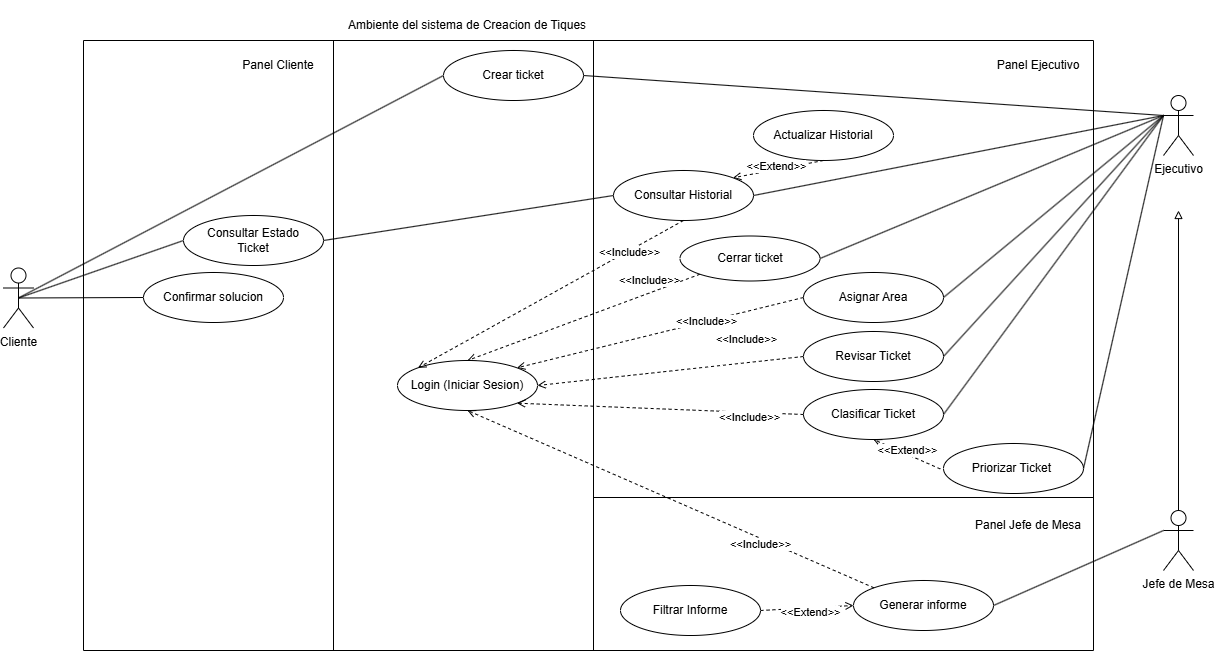

The diagram above was exported from draw.io. Its source (the exported page's mxGraphModel, read from the mxfile embedded in the PNG):
<mxGraphModel dx="2241" dy="829" grid="1" gridSize="10" guides="1" tooltips="1" connect="1" arrows="1" fold="1" page="1" pageScale="1" pageWidth="827" pageHeight="1169" math="0" shadow="0">
  <root>
    <mxCell id="0" />
    <mxCell id="1" parent="0" />
    <mxCell id="kY16eyTJlCt09ROk2EUs-31" edge="1" parent="1" source="kY16eyTJlCt09ROk2EUs-1" style="rounded=0;orthogonalLoop=1;jettySize=auto;html=1;exitX=0.5;exitY=0.5;exitDx=0;exitDy=0;exitPerimeter=0;entryX=0;entryY=0.5;entryDx=0;entryDy=0;endArrow=none;endFill=0;" target="kY16eyTJlCt09ROk2EUs-6">
      <mxGeometry relative="1" as="geometry" />
    </mxCell>
    <mxCell id="kY16eyTJlCt09ROk2EUs-32" edge="1" parent="1" source="kY16eyTJlCt09ROk2EUs-1" style="rounded=0;orthogonalLoop=1;jettySize=auto;html=1;exitX=0.5;exitY=0.5;exitDx=0;exitDy=0;exitPerimeter=0;entryX=0;entryY=0.5;entryDx=0;entryDy=0;endArrow=none;endFill=0;" target="kY16eyTJlCt09ROk2EUs-7">
      <mxGeometry relative="1" as="geometry" />
    </mxCell>
    <mxCell id="kY16eyTJlCt09ROk2EUs-33" edge="1" parent="1" source="kY16eyTJlCt09ROk2EUs-1" style="rounded=0;orthogonalLoop=1;jettySize=auto;html=1;exitX=0.5;exitY=0.5;exitDx=0;exitDy=0;exitPerimeter=0;entryX=0;entryY=0.5;entryDx=0;entryDy=0;endArrow=none;endFill=0;" target="kY16eyTJlCt09ROk2EUs-8">
      <mxGeometry relative="1" as="geometry" />
    </mxCell>
    <mxCell id="kY16eyTJlCt09ROk2EUs-1" parent="1" style="shape=umlActor;verticalLabelPosition=bottom;verticalAlign=top;html=1;" value="Cliente" vertex="1">
      <mxGeometry height="60" width="30" x="-220" y="637.5" as="geometry" />
    </mxCell>
    <mxCell id="kY16eyTJlCt09ROk2EUs-11" parent="1" style="swimlane;startSize=0;" value="" vertex="1">
      <mxGeometry height="610" width="1010" x="-140" y="410" as="geometry" />
    </mxCell>
    <mxCell id="kY16eyTJlCt09ROk2EUs-6" parent="kY16eyTJlCt09ROk2EUs-11" style="ellipse;whiteSpace=wrap;html=1;" value="Crear ticket" vertex="1">
      <mxGeometry height="50" width="140" x="360" y="10" as="geometry" />
    </mxCell>
    <mxCell id="kY16eyTJlCt09ROk2EUs-7" parent="kY16eyTJlCt09ROk2EUs-11" style="ellipse;whiteSpace=wrap;html=1;" value="Consultar Estado&lt;div&gt;Ticket&lt;/div&gt;" vertex="1">
      <mxGeometry height="50" width="140" x="100" y="175" as="geometry" />
    </mxCell>
    <mxCell id="kY16eyTJlCt09ROk2EUs-8" parent="kY16eyTJlCt09ROk2EUs-11" style="ellipse;whiteSpace=wrap;html=1;" value="Confirmar solucion" vertex="1">
      <mxGeometry height="50" width="140" x="60" y="232" as="geometry" />
    </mxCell>
    <mxCell id="kY16eyTJlCt09ROk2EUs-130" parent="kY16eyTJlCt09ROk2EUs-11" style="text;html=1;whiteSpace=wrap;strokeColor=none;fillColor=none;align=center;verticalAlign=middle;rounded=0;" value="Panel Cliente" vertex="1">
      <mxGeometry height="30" width="90" x="150" y="10" as="geometry" />
    </mxCell>
    <mxCell id="dBNOqwUDQ6EL1bjN7LiR-10" edge="1" parent="kY16eyTJlCt09ROk2EUs-11" style="endArrow=none;html=1;rounded=0;entryX=0.5;entryY=0;entryDx=0;entryDy=0;exitX=0.5;exitY=1;exitDx=0;exitDy=0;" value="">
      <mxGeometry height="50" relative="1" width="50" as="geometry">
        <mxPoint x="250" y="610" as="sourcePoint" />
        <mxPoint x="250" as="targetPoint" />
      </mxGeometry>
    </mxCell>
    <mxCell id="kY16eyTJlCt09ROk2EUs-4" parent="kY16eyTJlCt09ROk2EUs-11" style="shape=umlActor;verticalLabelPosition=bottom;verticalAlign=top;html=1;" value="Jefe de Mesa" vertex="1">
      <mxGeometry height="60" width="30" x="1080" y="470" as="geometry" />
    </mxCell>
    <mxCell id="kY16eyTJlCt09ROk2EUs-100" edge="1" parent="kY16eyTJlCt09ROk2EUs-11" source="kY16eyTJlCt09ROk2EUs-12" style="rounded=0;orthogonalLoop=1;jettySize=auto;html=1;entryX=1;entryY=0.5;entryDx=0;entryDy=0;endArrow=open;endFill=0;dashed=1;exitX=0;exitY=0.5;exitDx=0;exitDy=0;" target="kY16eyTJlCt09ROk2EUs-99">
      <mxGeometry relative="1" as="geometry" />
    </mxCell>
    <mxCell id="kY16eyTJlCt09ROk2EUs-112" connectable="0" parent="kY16eyTJlCt09ROk2EUs-100" style="edgeLabel;html=1;align=center;verticalAlign=middle;resizable=0;points=[];" value="&amp;lt;&amp;lt;Include&amp;gt;&amp;gt;" vertex="1">
      <mxGeometry relative="1" x="-0.1747" y="3" as="geometry">
        <mxPoint x="52" y="-32" as="offset" />
      </mxGeometry>
    </mxCell>
    <mxCell id="kY16eyTJlCt09ROk2EUs-12" parent="kY16eyTJlCt09ROk2EUs-11" style="ellipse;whiteSpace=wrap;html=1;" value="Revisar Ticket" vertex="1">
      <mxGeometry height="50" width="140" x="720" y="291" as="geometry" />
    </mxCell>
    <mxCell id="kY16eyTJlCt09ROk2EUs-14" parent="kY16eyTJlCt09ROk2EUs-11" style="ellipse;whiteSpace=wrap;html=1;" value="Asignar Area" vertex="1">
      <mxGeometry height="50" width="140" x="720" y="232" as="geometry" />
    </mxCell>
    <mxCell id="kY16eyTJlCt09ROk2EUs-15" parent="kY16eyTJlCt09ROk2EUs-11" style="ellipse;whiteSpace=wrap;html=1;" value="Actualizar Historial" vertex="1">
      <mxGeometry height="50" width="140" x="670" y="70" as="geometry" />
    </mxCell>
    <mxCell id="kY16eyTJlCt09ROk2EUs-108" edge="1" parent="kY16eyTJlCt09ROk2EUs-11" source="kY16eyTJlCt09ROk2EUs-16" style="rounded=0;orthogonalLoop=1;jettySize=auto;html=1;entryX=0.5;entryY=0;entryDx=0;entryDy=0;dashed=1;endArrow=open;endFill=0;exitX=0;exitY=1;exitDx=0;exitDy=0;" target="kY16eyTJlCt09ROk2EUs-99">
      <mxGeometry relative="1" as="geometry" />
    </mxCell>
    <mxCell id="kY16eyTJlCt09ROk2EUs-116" connectable="0" parent="kY16eyTJlCt09ROk2EUs-108" style="edgeLabel;html=1;align=center;verticalAlign=middle;resizable=0;points=[];" value="&amp;lt;&amp;lt;Include&amp;gt;&amp;gt;" vertex="1">
      <mxGeometry relative="1" x="-0.4245" y="-4" as="geometry">
        <mxPoint x="17" y="-15" as="offset" />
      </mxGeometry>
    </mxCell>
    <mxCell id="kY16eyTJlCt09ROk2EUs-16" parent="kY16eyTJlCt09ROk2EUs-11" style="ellipse;whiteSpace=wrap;html=1;" value="Cerrar ticket" vertex="1">
      <mxGeometry height="45" width="140" x="596.5" y="195.5" as="geometry" />
    </mxCell>
    <mxCell id="kY16eyTJlCt09ROk2EUs-13" parent="kY16eyTJlCt09ROk2EUs-11" style="ellipse;whiteSpace=wrap;html=1;" value="Clasificar Ticket" vertex="1">
      <mxGeometry height="50" width="140" x="720" y="349" as="geometry" />
    </mxCell>
    <mxCell id="kY16eyTJlCt09ROk2EUs-28" parent="kY16eyTJlCt09ROk2EUs-11" style="ellipse;whiteSpace=wrap;html=1;" value="Consultar Historial" vertex="1">
      <mxGeometry height="50" width="140" x="530" y="130" as="geometry" />
    </mxCell>
    <mxCell id="kY16eyTJlCt09ROk2EUs-59" parent="kY16eyTJlCt09ROk2EUs-11" style="ellipse;whiteSpace=wrap;html=1;" value="Generar informe" vertex="1">
      <mxGeometry height="50" width="140" x="770" y="540" as="geometry" />
    </mxCell>
    <mxCell id="kY16eyTJlCt09ROk2EUs-86" edge="1" parent="kY16eyTJlCt09ROk2EUs-11" source="kY16eyTJlCt09ROk2EUs-70" style="rounded=0;orthogonalLoop=1;jettySize=auto;html=1;exitX=1;exitY=0.5;exitDx=0;exitDy=0;entryX=0;entryY=0.5;entryDx=0;entryDy=0;endArrow=open;endFill=0;dashed=1;" target="kY16eyTJlCt09ROk2EUs-59">
      <mxGeometry relative="1" as="geometry">
        <mxPoint x="1035.999999999999" y="492" as="targetPoint" />
      </mxGeometry>
    </mxCell>
    <mxCell id="kY16eyTJlCt09ROk2EUs-87" connectable="0" parent="kY16eyTJlCt09ROk2EUs-86" style="edgeLabel;html=1;align=center;verticalAlign=middle;resizable=0;points=[];" value="&amp;lt;&amp;lt;Extend&amp;gt;&amp;gt;" vertex="1">
      <mxGeometry relative="1" x="0.042" y="-4" as="geometry">
        <mxPoint as="offset" />
      </mxGeometry>
    </mxCell>
    <mxCell id="kY16eyTJlCt09ROk2EUs-70" parent="kY16eyTJlCt09ROk2EUs-11" style="ellipse;whiteSpace=wrap;html=1;" value="Filtrar Informe" vertex="1">
      <mxGeometry height="50" width="140" x="537" y="545" as="geometry" />
    </mxCell>
    <mxCell id="kY16eyTJlCt09ROk2EUs-98" parent="kY16eyTJlCt09ROk2EUs-11" style="line;strokeWidth=1;fillColor=none;align=left;verticalAlign=middle;spacingTop=-1;spacingLeft=3;spacingRight=3;rotatable=0;labelPosition=right;points=[];portConstraint=eastwest;strokeColor=inherit;" value="" vertex="1">
      <mxGeometry height="8" width="500" x="510" y="453" as="geometry" />
    </mxCell>
    <mxCell id="kY16eyTJlCt09ROk2EUs-99" parent="kY16eyTJlCt09ROk2EUs-11" style="ellipse;whiteSpace=wrap;html=1;" value="Login (Iniciar Sesion)" vertex="1">
      <mxGeometry height="50" width="140" x="314" y="320" as="geometry" />
    </mxCell>
    <mxCell id="kY16eyTJlCt09ROk2EUs-105" edge="1" parent="kY16eyTJlCt09ROk2EUs-11" source="kY16eyTJlCt09ROk2EUs-13" style="rounded=0;orthogonalLoop=1;jettySize=auto;html=1;exitX=0;exitY=0.5;exitDx=0;exitDy=0;entryX=1;entryY=1;entryDx=0;entryDy=0;endArrow=open;endFill=0;dashed=1;" target="kY16eyTJlCt09ROk2EUs-99">
      <mxGeometry relative="1" as="geometry" />
    </mxCell>
    <mxCell id="kY16eyTJlCt09ROk2EUs-113" connectable="0" parent="kY16eyTJlCt09ROk2EUs-105" style="edgeLabel;html=1;align=center;verticalAlign=middle;resizable=0;points=[];" value="&amp;lt;&amp;lt;Include&amp;gt;&amp;gt;" vertex="1">
      <mxGeometry relative="1" x="-0.6314" y="5" as="geometry">
        <mxPoint x="-1" as="offset" />
      </mxGeometry>
    </mxCell>
    <mxCell id="kY16eyTJlCt09ROk2EUs-107" edge="1" parent="kY16eyTJlCt09ROk2EUs-11" source="kY16eyTJlCt09ROk2EUs-14" style="rounded=0;orthogonalLoop=1;jettySize=auto;html=1;endArrow=open;endFill=0;dashed=1;exitX=0;exitY=0.5;exitDx=0;exitDy=0;entryX=1;entryY=0;entryDx=0;entryDy=0;" target="kY16eyTJlCt09ROk2EUs-99">
      <mxGeometry relative="1" as="geometry">
        <mxPoint x="416.06" y="325" as="targetPoint" />
      </mxGeometry>
    </mxCell>
    <mxCell id="kY16eyTJlCt09ROk2EUs-115" connectable="0" parent="kY16eyTJlCt09ROk2EUs-107" style="edgeLabel;html=1;align=center;verticalAlign=middle;resizable=0;points=[];" value="&amp;lt;&amp;lt;Include&amp;gt;&amp;gt;" vertex="1">
      <mxGeometry relative="1" x="-0.3176" y="-1" as="geometry">
        <mxPoint x="1" as="offset" />
      </mxGeometry>
    </mxCell>
    <mxCell id="kY16eyTJlCt09ROk2EUs-111" edge="1" parent="kY16eyTJlCt09ROk2EUs-11" source="kY16eyTJlCt09ROk2EUs-59" style="rounded=0;orthogonalLoop=1;jettySize=auto;html=1;entryX=0.5;entryY=1;entryDx=0;entryDy=0;endArrow=open;endFill=0;dashed=1;exitX=0;exitY=0;exitDx=0;exitDy=0;" target="kY16eyTJlCt09ROk2EUs-99">
      <mxGeometry relative="1" as="geometry">
        <mxPoint x="1050" y="477.65999999999997" as="sourcePoint" />
      </mxGeometry>
    </mxCell>
    <mxCell id="kY16eyTJlCt09ROk2EUs-118" connectable="0" parent="kY16eyTJlCt09ROk2EUs-111" style="edgeLabel;html=1;align=center;verticalAlign=middle;resizable=0;points=[];" value="&amp;lt;&amp;lt;Include&amp;gt;&amp;gt;" vertex="1">
      <mxGeometry relative="1" x="-0.4532" y="5" as="geometry">
        <mxPoint x="-1" as="offset" />
      </mxGeometry>
    </mxCell>
    <mxCell id="kY16eyTJlCt09ROk2EUs-124" parent="kY16eyTJlCt09ROk2EUs-11" style="text;html=1;whiteSpace=wrap;strokeColor=none;fillColor=none;align=center;verticalAlign=middle;rounded=0;" value="Panel Ejecutivo" vertex="1">
      <mxGeometry height="30" width="90" x="910" y="10" as="geometry" />
    </mxCell>
    <mxCell id="kY16eyTJlCt09ROk2EUs-125" parent="kY16eyTJlCt09ROk2EUs-11" style="text;html=1;whiteSpace=wrap;strokeColor=none;fillColor=none;align=center;verticalAlign=middle;rounded=0;" value="Panel Jefe de Mesa" vertex="1">
      <mxGeometry height="30" width="110" x="890" y="470" as="geometry" />
    </mxCell>
    <mxCell id="dBNOqwUDQ6EL1bjN7LiR-2" parent="kY16eyTJlCt09ROk2EUs-11" style="ellipse;whiteSpace=wrap;html=1;" value="Priorizar Ticket&amp;nbsp;" vertex="1">
      <mxGeometry height="50" width="140" x="860" y="403" as="geometry" />
    </mxCell>
    <mxCell id="dBNOqwUDQ6EL1bjN7LiR-4" edge="1" parent="kY16eyTJlCt09ROk2EUs-11" source="dBNOqwUDQ6EL1bjN7LiR-2" style="rounded=0;orthogonalLoop=1;jettySize=auto;html=1;exitX=-0.023;exitY=0.509;exitDx=0;exitDy=0;entryX=0.5;entryY=1;entryDx=0;entryDy=0;endArrow=open;endFill=0;dashed=1;exitPerimeter=0;" target="kY16eyTJlCt09ROk2EUs-13">
      <mxGeometry relative="1" as="geometry">
        <mxPoint x="910" y="307" as="sourcePoint" />
        <mxPoint x="993" y="257" as="targetPoint" />
      </mxGeometry>
    </mxCell>
    <mxCell id="dBNOqwUDQ6EL1bjN7LiR-5" connectable="0" parent="dBNOqwUDQ6EL1bjN7LiR-4" style="edgeLabel;html=1;align=center;verticalAlign=middle;resizable=0;points=[];" value="&amp;lt;&amp;lt;Extend&amp;gt;&amp;gt;" vertex="1">
      <mxGeometry relative="1" x="0.042" y="-4" as="geometry">
        <mxPoint as="offset" />
      </mxGeometry>
    </mxCell>
    <mxCell id="kY16eyTJlCt09ROk2EUs-127" edge="1" parent="kY16eyTJlCt09ROk2EUs-11" style="endArrow=none;html=1;rounded=0;entryX=0.5;entryY=0;entryDx=0;entryDy=0;exitX=0.5;exitY=1;exitDx=0;exitDy=0;" value="">
      <mxGeometry height="50" relative="1" width="50" as="geometry">
        <mxPoint x="510" y="610" as="sourcePoint" />
        <mxPoint x="510" as="targetPoint" />
      </mxGeometry>
    </mxCell>
    <mxCell id="dBNOqwUDQ6EL1bjN7LiR-14" edge="1" parent="kY16eyTJlCt09ROk2EUs-11" source="kY16eyTJlCt09ROk2EUs-15" style="rounded=0;orthogonalLoop=1;jettySize=auto;html=1;exitX=0.5;exitY=1;exitDx=0;exitDy=0;entryX=1;entryY=0;entryDx=0;entryDy=0;endArrow=open;endFill=0;dashed=1;" target="kY16eyTJlCt09ROk2EUs-28">
      <mxGeometry relative="1" as="geometry">
        <mxPoint x="887" y="351" as="sourcePoint" />
        <mxPoint x="820" y="330" as="targetPoint" />
      </mxGeometry>
    </mxCell>
    <mxCell id="dBNOqwUDQ6EL1bjN7LiR-15" connectable="0" parent="dBNOqwUDQ6EL1bjN7LiR-14" style="edgeLabel;html=1;align=center;verticalAlign=middle;resizable=0;points=[];" value="&amp;lt;&amp;lt;Extend&amp;gt;&amp;gt;" vertex="1">
      <mxGeometry relative="1" x="0.042" y="-4" as="geometry">
        <mxPoint as="offset" />
      </mxGeometry>
    </mxCell>
    <mxCell id="dBNOqwUDQ6EL1bjN7LiR-16" edge="1" parent="kY16eyTJlCt09ROk2EUs-11" source="kY16eyTJlCt09ROk2EUs-28" style="rounded=0;orthogonalLoop=1;jettySize=auto;html=1;exitX=0.5;exitY=1;exitDx=0;exitDy=0;entryX=0;entryY=0;entryDx=0;entryDy=0;endArrow=open;endFill=0;dashed=1;" target="kY16eyTJlCt09ROk2EUs-99">
      <mxGeometry relative="1" as="geometry">
        <mxPoint x="891" y="310" as="sourcePoint" />
        <mxPoint x="610" y="430" as="targetPoint" />
      </mxGeometry>
    </mxCell>
    <mxCell id="dBNOqwUDQ6EL1bjN7LiR-17" connectable="0" parent="dBNOqwUDQ6EL1bjN7LiR-16" style="edgeLabel;html=1;align=center;verticalAlign=middle;resizable=0;points=[];" value="&amp;lt;&amp;lt;Include&amp;gt;&amp;gt;" vertex="1">
      <mxGeometry relative="1" x="-0.6314" y="5" as="geometry">
        <mxPoint x="-8" as="offset" />
      </mxGeometry>
    </mxCell>
    <mxCell id="kY16eyTJlCt09ROk2EUs-90" edge="1" parent="kY16eyTJlCt09ROk2EUs-11" source="kY16eyTJlCt09ROk2EUs-4" style="rounded=0;orthogonalLoop=1;jettySize=auto;html=1;endArrow=block;endFill=0;">
      <mxGeometry relative="1" as="geometry">
        <mxPoint x="1095" y="170" as="targetPoint" />
      </mxGeometry>
    </mxCell>
    <mxCell id="kY16eyTJlCt09ROk2EUs-85" edge="1" parent="kY16eyTJlCt09ROk2EUs-11" source="kY16eyTJlCt09ROk2EUs-4" style="rounded=0;orthogonalLoop=1;jettySize=auto;html=1;exitX=0;exitY=0.3333333333333333;exitDx=0;exitDy=0;entryX=1;entryY=0.5;entryDx=0;entryDy=0;endArrow=none;endFill=0;exitPerimeter=0;" target="kY16eyTJlCt09ROk2EUs-59">
      <mxGeometry relative="1" as="geometry">
        <mxPoint x="1156.2965496769084" y="263.4862077421467" as="sourcePoint" />
      </mxGeometry>
    </mxCell>
    <mxCell id="dBNOqwUDQ6EL1bjN7LiR-22" edge="1" parent="kY16eyTJlCt09ROk2EUs-11" source="kY16eyTJlCt09ROk2EUs-7" style="rounded=0;orthogonalLoop=1;jettySize=auto;html=1;exitX=1;exitY=0.5;exitDx=0;exitDy=0;entryX=0;entryY=0.5;entryDx=0;entryDy=0;endArrow=none;endFill=0;" target="kY16eyTJlCt09ROk2EUs-28">
      <mxGeometry relative="1" as="geometry">
        <mxPoint x="320" y="303" as="sourcePoint" />
        <mxPoint x="745" y="80" as="targetPoint" />
      </mxGeometry>
    </mxCell>
    <mxCell id="kY16eyTJlCt09ROk2EUs-131" parent="1" style="text;html=1;whiteSpace=wrap;strokeColor=none;fillColor=none;align=center;verticalAlign=middle;rounded=0;" value="Ambiente del sistema de Creacion de Tiques" vertex="1">
      <mxGeometry height="50" width="350" x="69" y="370" as="geometry" />
    </mxCell>
    <mxCell id="kY16eyTJlCt09ROk2EUs-2" parent="1" style="shape=umlActor;verticalLabelPosition=bottom;verticalAlign=top;html=1;" value="Ejecutivo" vertex="1">
      <mxGeometry height="60" width="30" x="940" y="465" as="geometry" />
    </mxCell>
    <mxCell id="kY16eyTJlCt09ROk2EUs-122" edge="1" parent="1" source="kY16eyTJlCt09ROk2EUs-2" style="rounded=0;orthogonalLoop=1;jettySize=auto;html=1;exitX=0;exitY=0.3333333333333333;exitDx=0;exitDy=0;exitPerimeter=0;entryX=1;entryY=0.5;entryDx=0;entryDy=0;endArrow=none;endFill=0;" target="kY16eyTJlCt09ROk2EUs-28">
      <mxGeometry relative="1" as="geometry" />
    </mxCell>
    <mxCell id="kY16eyTJlCt09ROk2EUs-80" edge="1" parent="1" source="kY16eyTJlCt09ROk2EUs-2" style="rounded=0;orthogonalLoop=1;jettySize=auto;html=1;entryX=1;entryY=0.5;entryDx=0;entryDy=0;endArrow=none;endFill=0;exitX=0;exitY=0.3333333333333333;exitDx=0;exitDy=0;exitPerimeter=0;" target="kY16eyTJlCt09ROk2EUs-12">
      <mxGeometry relative="1" as="geometry">
        <mxPoint x="930" y="480" as="sourcePoint" />
      </mxGeometry>
    </mxCell>
    <mxCell id="kY16eyTJlCt09ROk2EUs-81" edge="1" parent="1" source="kY16eyTJlCt09ROk2EUs-2" style="rounded=0;orthogonalLoop=1;jettySize=auto;html=1;exitX=0;exitY=0.3333333333333333;exitDx=0;exitDy=0;entryX=1;entryY=0.5;entryDx=0;entryDy=0;endArrow=none;endFill=0;exitPerimeter=0;" target="kY16eyTJlCt09ROk2EUs-13">
      <mxGeometry relative="1" as="geometry">
        <mxPoint x="1000.0000000000018" y="657.5000000000002" as="sourcePoint" />
      </mxGeometry>
    </mxCell>
    <mxCell id="kY16eyTJlCt09ROk2EUs-83" edge="1" parent="1" source="kY16eyTJlCt09ROk2EUs-2" style="rounded=0;orthogonalLoop=1;jettySize=auto;html=1;entryX=1;entryY=0.5;entryDx=0;entryDy=0;endArrow=none;endFill=0;exitX=0;exitY=0.3333333333333333;exitDx=0;exitDy=0;exitPerimeter=0;" target="kY16eyTJlCt09ROk2EUs-14">
      <mxGeometry relative="1" as="geometry">
        <mxPoint x="1000.0000000000018" y="657.5000000000002" as="sourcePoint" />
      </mxGeometry>
    </mxCell>
    <mxCell id="kY16eyTJlCt09ROk2EUs-84" edge="1" parent="1" source="kY16eyTJlCt09ROk2EUs-2" style="rounded=0;orthogonalLoop=1;jettySize=auto;html=1;exitX=0;exitY=0.3333333333333333;exitDx=0;exitDy=0;entryX=1;entryY=0.5;entryDx=0;entryDy=0;endArrow=none;endFill=0;exitPerimeter=0;" target="kY16eyTJlCt09ROk2EUs-16">
      <mxGeometry relative="1" as="geometry">
        <mxPoint x="1000.0000000000018" y="657.5000000000002" as="sourcePoint" />
      </mxGeometry>
    </mxCell>
    <mxCell id="dBNOqwUDQ6EL1bjN7LiR-3" edge="1" parent="1" source="dBNOqwUDQ6EL1bjN7LiR-2" style="rounded=0;orthogonalLoop=1;jettySize=auto;html=1;exitX=1;exitY=0.5;exitDx=0;exitDy=0;entryX=0;entryY=0.3333333333333333;entryDx=0;entryDy=0;entryPerimeter=0;endArrow=none;endFill=0;" target="kY16eyTJlCt09ROk2EUs-2">
      <mxGeometry relative="1" as="geometry" />
    </mxCell>
    <mxCell id="dBNOqwUDQ6EL1bjN7LiR-19" edge="1" parent="1" source="kY16eyTJlCt09ROk2EUs-2" style="rounded=0;orthogonalLoop=1;jettySize=auto;html=1;exitX=0;exitY=0.3333333333333333;exitDx=0;exitDy=0;entryX=1;entryY=0.5;entryDx=0;entryDy=0;endArrow=none;endFill=0;exitPerimeter=0;" target="kY16eyTJlCt09ROk2EUs-6">
      <mxGeometry relative="1" as="geometry">
        <mxPoint x="623" y="460" as="sourcePoint" />
        <mxPoint x="270" y="507" as="targetPoint" />
      </mxGeometry>
    </mxCell>
  </root>
</mxGraphModel>